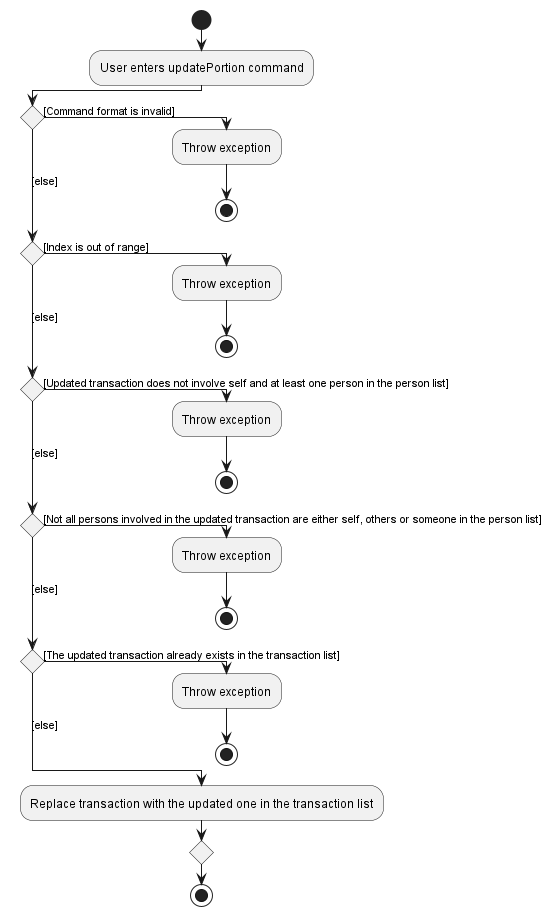

The diagram above was rendered by PlantUML. Its source (embedded in the PNG):
@startuml
!pragma useVerticalIf on
start
:User enters updatePortion command;
if () then ([Command format is invalid])
  :Throw exception;
  stop
([else]) elseif () then ([Index is out of range])
  :Throw exception;
  stop
([else]) elseif () then ([Updated transaction does not involve self and at least one person in the person list])
  :Throw exception;
  stop
([else]) elseif () then ([Not all persons involved in the updated transaction are either self, others or someone in the person list])
  :Throw exception;
  stop
([else]) elseif () then ([The updated transaction already exists in the transaction list])
  :Throw exception;
  stop
else ([else])
  :Replace transaction with the updated one in the transaction list;
endif
stop
@enduml